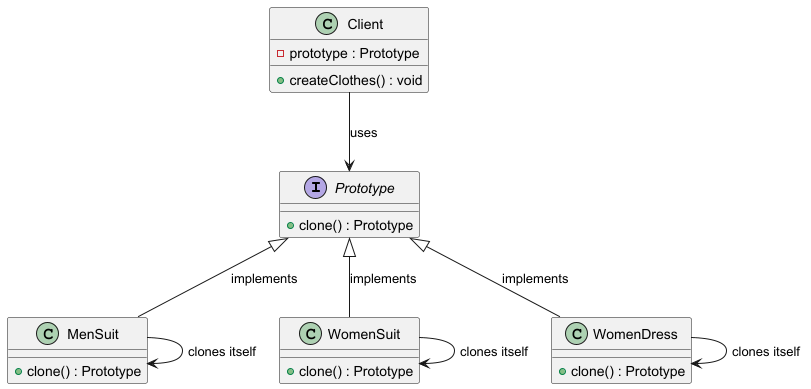

The diagram above was rendered by PlantUML. Its source (embedded in the PNG):
@startuml

interface Prototype {
    + clone() : Prototype
}

class MenSuit {
    + clone() : Prototype
}

class WomenSuit {
    + clone() : Prototype
}

class WomenDress {
    + clone() : Prototype
}

class Client {
    - prototype : Prototype
    + createClothes() : void
}

Client --> Prototype : uses
Prototype <|-- MenSuit : implements
Prototype <|-- WomenSuit : implements
Prototype <|-- WomenDress : implements

MenSuit --> MenSuit : clones itself
WomenSuit --> WomenSuit : clones itself
WomenDress --> WomenDress : clones itself

@enduml